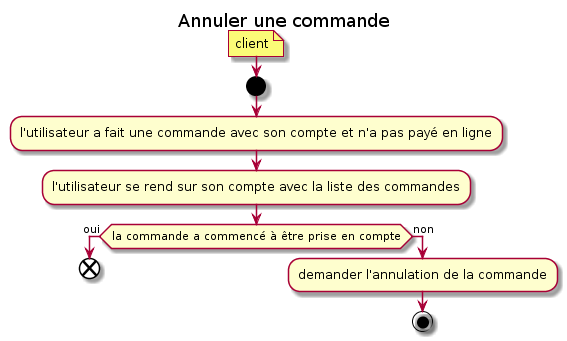

The diagram above was rendered by PlantUML. Its source (embedded in the PNG):
@startuml 4_Commande_CANCEL_CMD_ActivityDiagram

title Annuler une commande

note: client

start

:l'utilisateur a fait une commande avec son compte et n'a pas payé en ligne;
:l'utilisateur se rend sur son compte avec la liste des commandes;
if(la commande a commencé à être prise en compte) then (oui)
    end
else (non)
    :demander l'annulation de la commande;

stop

@enduml